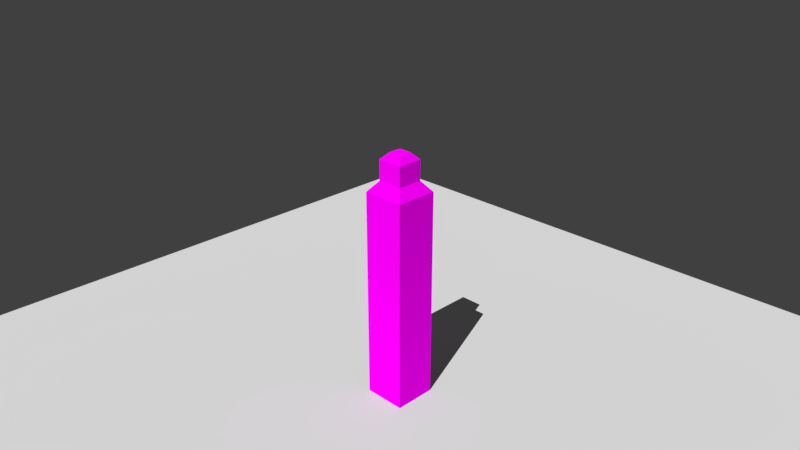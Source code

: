 # Source: Stone_Wall_Spiked.blend  (saved by Blender 2.79.0; exported with 4.5.12 LTS)
import bpy
from mathutils import Matrix  # noqa: F401  (used for matrix-valued properties, if any)

bpy.ops.wm.read_factory_settings(use_empty=True)
scene = bpy.context.scene
scene.name = 'Scene'

# ---- collections
col_collection_1 = bpy.data.collections.new('Collection 1'); scene.collection.children.link(col_collection_1)

# ---- images (referenced by path relative to the original .blend; pixels are not part of the script)
import os
ASSET_DIR = os.environ.get("B2B_ASSET_DIR", "")  # directory of the original .blend (textures are referenced by path, not embedded)
HERE = os.path.dirname(os.path.abspath(__file__))  # packed textures are extracted next to this script under _unpacked/

def load_image(name, relpath, width, height, colorspace="sRGB"):
    """Load a texture the original file referenced (path relative to the .blend, or extracted next to this script)."""
    p = next((c for c in (os.path.join(HERE, relpath), os.path.join(ASSET_DIR, relpath)) if relpath and os.path.exists(c)), "")
    if p:
        img = bpy.data.images.load(p, check_existing=True)
        img.name = name
    else:  # same state as the original file: an image datablock whose file is absent (Cycles renders it pink)
        img = bpy.data.images.new(name, width, height)
        img.source = "FILE"
        img.filepath = "//" + (relpath or name)
    img.colorspace_settings.name = colorspace
    return img
img_stone_brick_png_001 = load_image('Stone_Brick.png.001', 'Stone_Brick.png', 1024, 1024, 'sRGB')

# ---- materials (node trees are filled in below, after node groups)
mat_material_006 = bpy.data.materials.new('Material.006')
mat_material_006.alpha_threshold = 0.0
mat_material_006.roughness = 0.5
mat_stone = bpy.data.materials.new('Stone')
mat_stone.alpha_threshold = 0.0
mat_stone.preview_render_type = 'CUBE'
mat_stone.roughness = 0.5

# ---- material node trees
mat_material_006.use_nodes = True; mat_material_006.node_tree.nodes.clear()
_N = mat_material_006.node_tree.nodes; _L = mat_material_006.node_tree.links
n0 = _N.new('ShaderNodeOutputMaterial'); n0.name = 'Material Output'; n0.location = (300, 300)
n1 = _N.new('ShaderNodeBsdfDiffuse'); n1.name = 'Diffuse BSDF'; n1.location = (10, 300)
_L.new(n1.outputs[0], n0.inputs[0])
n0.is_active_output = True
mat_stone.use_nodes = True; mat_stone.node_tree.nodes.clear()
_N = mat_stone.node_tree.nodes; _L = mat_stone.node_tree.links
n0 = _N.new('ShaderNodeOutputMaterial'); n0.name = 'Material Output'; n0.location = (240, 360)
n1 = _N.new('ShaderNodeTexImage'); n1.name = 'Image Texture'; n1.location = (-180, 360)
n1.width = 211
n1.image = img_stone_brick_png_001
n1.interpolation = 'Closest'
n2 = _N.new('ShaderNodeBsdfDiffuse'); n2.name = 'Diffuse BSDF'; n2.location = (60, 360)
n2.inputs[1].default_value = 0.5
_L.new(n2.outputs[0], n0.inputs[0])
_L.new(n1.outputs[0], n2.inputs[0])
n0.is_active_output = True

# ---- world
world_world = bpy.data.worlds.new('World'); scene.world = world_world
world_world.color = (0.05088, 0.05088, 0.05088)
world_world.use_sun_shadow = False
world_world.sun_shadow_jitter_overblur = 0.0
world_world.cycles.sampling_method = 'MANUAL'

# ---- cameras
cam_camera = bpy.data.cameras.new('Camera')
cam_camera.clip_end = 100.0
cam_camera.lens = 35.0
cam_camera.sensor_width = 32.0
cam_camera.sensor_height = 18.0
cam_camera.ortho_scale = 7.314
cam_camera.dof.focus_distance = 0.0

# ---- lights
light_lamp = bpy.data.lights.new('Lamp', 'SUN')
light_lamp.transmission_factor = 0.0
light_lamp.cutoff_distance = 30.0
light_lamp.angle = 0.0
light_lamp.energy = 3.0
light_lamp.shadow_buffer_clip_start = 1.001
light_lamp.shadow_cascade_max_distance = 1000.0
light_lamp.cycles.max_bounces = 1

# ---- meshes
me_plane = bpy.data.meshes.new('Plane')
me_plane.from_pydata([(-1.0, -1.0, 0.0), (1.0, -1.0, 0.0), (-1.0, 1.0, 0.0), (1.0, 1.0, 0.0)], [], [(0, 1, 3, 2)])
me_plane.materials.append(mat_material_006)
me_plane.use_remesh_preserve_volume = False
me_plane.use_remesh_preserve_attributes = False
me_plane.use_mirror_vertex_groups = False
me_plane.update()
me_cube_001 = bpy.data.meshes.new('Cube.001')
me_cube_001.from_pydata([(-0.5, -0.5, -2.5), (-0.3, -0.3, 2.75), (-0.5, 0.5, -2.5), (-0.3, 0.3, 2.75), (0.5, -0.5, -2.5), (0.3, -0.3, 2.75), (0.5, 0.5, -2.5), (0.3, 0.3, 2.75), (-0.5, -0.5, 2.5), (-0.5, 0.5, 2.5), (0.5, 0.5, 2.5), (0.5, -0.5, 2.5), (-0.15, -0.15, 3.381), (-0.15, 0.15, 3.381), (0.15, 0.15, 3.381), (0.15, -0.15, 3.381), (-0.3, -0.3, 3.219), (-0.3, 0.3, 3.219), (0.3, 0.3, 3.219), (0.3, -0.3, 3.219)], [], [(0, 8, 9, 2), (2, 9, 10, 6), (6, 10, 11, 4), (4, 11, 8, 0), (2, 6, 4, 0), (1, 5, 19, 16), (1, 3, 9, 8), (3, 7, 10, 9), (7, 5, 11, 10), (5, 1, 8, 11), (14, 13, 12, 15), (7, 3, 17, 18), (5, 7, 18, 19), (3, 1, 16, 17), (12, 13, 17, 16), (13, 14, 18, 17), (14, 15, 19, 18), (15, 12, 16, 19)])
_uv = me_cube_001.uv_layers.new(name='UVMap')
_uv.uv.foreach_set('vector', [2.004, 1.0, 2.004, 5.992, 1.0, 5.992, 1.0, 1.0, 1.0, 1.0, 1.0, 5.992, 0.0, 5.992, 0.0, 1.0, 4.008, 1.0, 4.008, 5.992, 3.008, 5.992, 3.008, 1.0, 3.008, 1.0, 3.008, 5.992, 2.004, 5.992, 2.004, 1.0, 1.0, 1.0, 0.0, 1.0, 0.0, 0.0, 1.0, 0.0, 2.203, 6.312, 2.809, 6.312, 2.809, 6.715, 2.203, 6.715, 1.805, 6.312, 1.203, 6.312, 1.0, 5.992, 2.004, 5.992, 0.8008, 6.312, 0.2031, 6.312, 0.0, 5.992, 1.0, 5.992, 3.805, 6.312, 3.207, 6.312, 3.008, 5.992, 4.008, 5.992, 2.809, 6.312, 2.203, 6.312, 2.004, 5.992, 3.008, 5.992, 0.6602, 6.766, 0.3594, 6.766, 0.3594, 6.492, 0.6602, 6.492, 0.2031, 6.312, 0.8008, 6.312, 0.8008, 6.715, 0.2031, 6.715, 3.207, 6.312, 3.805, 6.312, 3.805, 6.715, 3.207, 6.715, 1.203, 6.312, 1.805, 6.312, 1.805, 6.715, 1.203, 6.715, 1.656, 6.938, 1.355, 6.938, 1.203, 6.715, 1.805, 6.715, 0.6523, 6.938, 0.3516, 6.938, 0.2031, 6.715, 0.8008, 6.715, 3.656, 6.938, 3.355, 6.938, 3.207, 6.715, 3.805, 6.715, 2.652, 6.938, 2.355, 6.938, 2.203, 6.715, 2.809, 6.715])
me_cube_001.materials.append(mat_stone)
me_cube_001.use_remesh_preserve_volume = False
me_cube_001.use_remesh_preserve_attributes = False
me_cube_001.use_mirror_vertex_groups = False
me_cube_001.update()

# ---- objects
ob_plane = bpy.data.objects.new('Plane', me_plane)
ob_cube = bpy.data.objects.new('Cube', me_cube_001)
ob_lamp = bpy.data.objects.new('Lamp', light_lamp)
ob_camera = bpy.data.objects.new('Camera', cam_camera)

# ---- transforms, parenting, visibility, modifiers, constraints
ob_plane.location = (0.0, 0.0, 0.0)
ob_plane.scale = (10.0, 10.0, 1.0)
ob_plane.lineart.crease_threshold = 0.0
ob_cube.location = (0.0, 0.0, 2.5)
ob_cube.lineart.crease_threshold = 0.0
ob_lamp.location = (5.271, 2.653, 10.57)
ob_lamp.rotation_euler = (0.6503, 0.05522, 1.866)
ob_lamp.lock_rotations_4d = False
ob_lamp.empty_display_type = 'ARROWS'
ob_lamp.color = (0.0, 0.0, 0.0, 0.0)
ob_lamp.lineart.crease_threshold = 0.0
ob_camera.location = (12.0, 12.0, 12.0)
ob_camera.rotation_euler = (-2.0, 3.142, -0.7854)
ob_camera.lock_rotations_4d = False
ob_camera.empty_display_type = 'ARROWS'
ob_camera.color = (0.0, 0.0, 0.0, 0.0)
ob_camera.display_type = 'WIRE'
ob_camera.lineart.crease_threshold = 0.0

# ---- collection membership
col_collection_1.objects.link(ob_plane)
col_collection_1.objects.link(ob_cube)
col_collection_1.objects.link(ob_lamp)
col_collection_1.objects.link(ob_camera)

# ---- scene / render settings (as saved in the file)
scene.camera = ob_camera
scene.frame_start = 1; scene.frame_end = 250; scene.frame_set(297)
scene.render.engine = 'CYCLES'
scene.render.resolution_percentage = 50
scene.render.dither_intensity = 0.0
scene.cycles.use_denoising = False
scene.cycles.samples = 128
scene.cycles.sampling_pattern = 'TABULATED_SOBOL'
scene.cycles.use_adaptive_sampling = False
scene.cycles.use_light_tree = False
scene.cycles.blur_glossy = 0.0
scene.cycles.sample_clamp_indirect = 0.0
scene.view_settings.view_transform = 'Standard'
bpy.context.view_layer.update()
